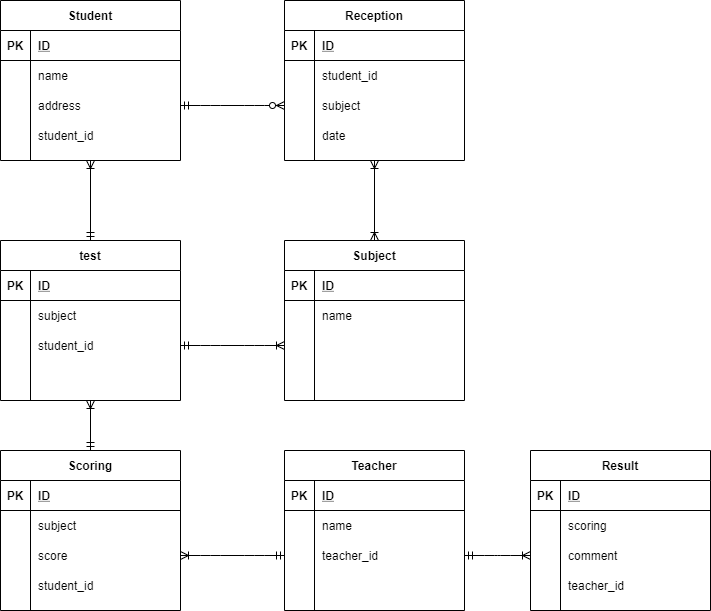

The diagram above was exported from draw.io. Its source (the exported page's mxGraphModel, read from the mxfile embedded in the PNG):
<mxGraphModel dx="821" dy="567" grid="1" gridSize="10" guides="1" tooltips="1" connect="1" arrows="1" fold="1" page="1" pageScale="1" pageWidth="827" pageHeight="1169" math="0" shadow="0">
  <root>
    <mxCell id="0" />
    <mxCell id="1" parent="0" />
    <mxCell id="2" value="Student" style="shape=table;startSize=30;container=1;collapsible=1;childLayout=tableLayout;fixedRows=1;rowLines=0;fontStyle=1;align=center;resizeLast=1;" vertex="1" parent="1">
      <mxGeometry x="40" y="10" width="180" height="160" as="geometry" />
    </mxCell>
    <mxCell id="3" value="" style="shape=partialRectangle;collapsible=0;dropTarget=0;pointerEvents=0;fillColor=none;top=0;left=0;bottom=1;right=0;points=[[0,0.5],[1,0.5]];portConstraint=eastwest;" vertex="1" parent="2">
      <mxGeometry y="30" width="180" height="30" as="geometry" />
    </mxCell>
    <mxCell id="4" value="PK" style="shape=partialRectangle;connectable=0;fillColor=none;top=0;left=0;bottom=0;right=0;fontStyle=1;overflow=hidden;" vertex="1" parent="3">
      <mxGeometry width="30" height="30" as="geometry" />
    </mxCell>
    <mxCell id="5" value="ID" style="shape=partialRectangle;connectable=0;fillColor=none;top=0;left=0;bottom=0;right=0;align=left;spacingLeft=6;fontStyle=5;overflow=hidden;" vertex="1" parent="3">
      <mxGeometry x="30" width="150" height="30" as="geometry" />
    </mxCell>
    <mxCell id="6" value="" style="shape=partialRectangle;collapsible=0;dropTarget=0;pointerEvents=0;fillColor=none;top=0;left=0;bottom=0;right=0;points=[[0,0.5],[1,0.5]];portConstraint=eastwest;" vertex="1" parent="2">
      <mxGeometry y="60" width="180" height="30" as="geometry" />
    </mxCell>
    <mxCell id="7" value="" style="shape=partialRectangle;connectable=0;fillColor=none;top=0;left=0;bottom=0;right=0;editable=1;overflow=hidden;" vertex="1" parent="6">
      <mxGeometry width="30" height="30" as="geometry" />
    </mxCell>
    <mxCell id="8" value="name" style="shape=partialRectangle;connectable=0;fillColor=none;top=0;left=0;bottom=0;right=0;align=left;spacingLeft=6;overflow=hidden;" vertex="1" parent="6">
      <mxGeometry x="30" width="150" height="30" as="geometry" />
    </mxCell>
    <mxCell id="9" value="" style="shape=partialRectangle;collapsible=0;dropTarget=0;pointerEvents=0;fillColor=none;top=0;left=0;bottom=0;right=0;points=[[0,0.5],[1,0.5]];portConstraint=eastwest;" vertex="1" parent="2">
      <mxGeometry y="90" width="180" height="30" as="geometry" />
    </mxCell>
    <mxCell id="10" value="" style="shape=partialRectangle;connectable=0;fillColor=none;top=0;left=0;bottom=0;right=0;editable=1;overflow=hidden;" vertex="1" parent="9">
      <mxGeometry width="30" height="30" as="geometry" />
    </mxCell>
    <mxCell id="11" value="address" style="shape=partialRectangle;connectable=0;fillColor=none;top=0;left=0;bottom=0;right=0;align=left;spacingLeft=6;overflow=hidden;" vertex="1" parent="9">
      <mxGeometry x="30" width="150" height="30" as="geometry" />
    </mxCell>
    <mxCell id="12" value="" style="shape=partialRectangle;collapsible=0;dropTarget=0;pointerEvents=0;fillColor=none;top=0;left=0;bottom=0;right=0;points=[[0,0.5],[1,0.5]];portConstraint=eastwest;" vertex="1" parent="2">
      <mxGeometry y="120" width="180" height="30" as="geometry" />
    </mxCell>
    <mxCell id="13" value="" style="shape=partialRectangle;connectable=0;fillColor=none;top=0;left=0;bottom=0;right=0;editable=1;overflow=hidden;" vertex="1" parent="12">
      <mxGeometry width="30" height="30" as="geometry" />
    </mxCell>
    <mxCell id="14" value="student_id" style="shape=partialRectangle;connectable=0;fillColor=none;top=0;left=0;bottom=0;right=0;align=left;spacingLeft=6;overflow=hidden;" vertex="1" parent="12">
      <mxGeometry x="30" width="150" height="30" as="geometry" />
    </mxCell>
    <mxCell id="15" value="Reception" style="shape=table;startSize=30;container=1;collapsible=1;childLayout=tableLayout;fixedRows=1;rowLines=0;fontStyle=1;align=center;resizeLast=1;" vertex="1" parent="1">
      <mxGeometry x="324" y="10" width="180" height="160" as="geometry" />
    </mxCell>
    <mxCell id="16" value="" style="shape=partialRectangle;collapsible=0;dropTarget=0;pointerEvents=0;fillColor=none;top=0;left=0;bottom=1;right=0;points=[[0,0.5],[1,0.5]];portConstraint=eastwest;" vertex="1" parent="15">
      <mxGeometry y="30" width="180" height="30" as="geometry" />
    </mxCell>
    <mxCell id="17" value="PK" style="shape=partialRectangle;connectable=0;fillColor=none;top=0;left=0;bottom=0;right=0;fontStyle=1;overflow=hidden;" vertex="1" parent="16">
      <mxGeometry width="30" height="30" as="geometry" />
    </mxCell>
    <mxCell id="18" value="ID" style="shape=partialRectangle;connectable=0;fillColor=none;top=0;left=0;bottom=0;right=0;align=left;spacingLeft=6;fontStyle=5;overflow=hidden;" vertex="1" parent="16">
      <mxGeometry x="30" width="150" height="30" as="geometry" />
    </mxCell>
    <mxCell id="19" value="" style="shape=partialRectangle;collapsible=0;dropTarget=0;pointerEvents=0;fillColor=none;top=0;left=0;bottom=0;right=0;points=[[0,0.5],[1,0.5]];portConstraint=eastwest;" vertex="1" parent="15">
      <mxGeometry y="60" width="180" height="30" as="geometry" />
    </mxCell>
    <mxCell id="20" value="" style="shape=partialRectangle;connectable=0;fillColor=none;top=0;left=0;bottom=0;right=0;editable=1;overflow=hidden;" vertex="1" parent="19">
      <mxGeometry width="30" height="30" as="geometry" />
    </mxCell>
    <mxCell id="21" value="student_id" style="shape=partialRectangle;connectable=0;fillColor=none;top=0;left=0;bottom=0;right=0;align=left;spacingLeft=6;overflow=hidden;" vertex="1" parent="19">
      <mxGeometry x="30" width="150" height="30" as="geometry" />
    </mxCell>
    <mxCell id="22" value="" style="shape=partialRectangle;collapsible=0;dropTarget=0;pointerEvents=0;fillColor=none;top=0;left=0;bottom=0;right=0;points=[[0,0.5],[1,0.5]];portConstraint=eastwest;" vertex="1" parent="15">
      <mxGeometry y="90" width="180" height="30" as="geometry" />
    </mxCell>
    <mxCell id="23" value="" style="shape=partialRectangle;connectable=0;fillColor=none;top=0;left=0;bottom=0;right=0;editable=1;overflow=hidden;" vertex="1" parent="22">
      <mxGeometry width="30" height="30" as="geometry" />
    </mxCell>
    <mxCell id="24" value="subject" style="shape=partialRectangle;connectable=0;fillColor=none;top=0;left=0;bottom=0;right=0;align=left;spacingLeft=6;overflow=hidden;" vertex="1" parent="22">
      <mxGeometry x="30" width="150" height="30" as="geometry" />
    </mxCell>
    <mxCell id="25" value="" style="shape=partialRectangle;collapsible=0;dropTarget=0;pointerEvents=0;fillColor=none;top=0;left=0;bottom=0;right=0;points=[[0,0.5],[1,0.5]];portConstraint=eastwest;" vertex="1" parent="15">
      <mxGeometry y="120" width="180" height="30" as="geometry" />
    </mxCell>
    <mxCell id="26" value="" style="shape=partialRectangle;connectable=0;fillColor=none;top=0;left=0;bottom=0;right=0;editable=1;overflow=hidden;" vertex="1" parent="25">
      <mxGeometry width="30" height="30" as="geometry" />
    </mxCell>
    <mxCell id="27" value="date" style="shape=partialRectangle;connectable=0;fillColor=none;top=0;left=0;bottom=0;right=0;align=left;spacingLeft=6;overflow=hidden;" vertex="1" parent="25">
      <mxGeometry x="30" width="150" height="30" as="geometry" />
    </mxCell>
    <mxCell id="28" value="Subject" style="shape=table;startSize=30;container=1;collapsible=1;childLayout=tableLayout;fixedRows=1;rowLines=0;fontStyle=1;align=center;resizeLast=1;" vertex="1" parent="1">
      <mxGeometry x="324" y="250" width="180" height="160" as="geometry" />
    </mxCell>
    <mxCell id="29" value="" style="shape=partialRectangle;collapsible=0;dropTarget=0;pointerEvents=0;fillColor=none;top=0;left=0;bottom=1;right=0;points=[[0,0.5],[1,0.5]];portConstraint=eastwest;" vertex="1" parent="28">
      <mxGeometry y="30" width="180" height="30" as="geometry" />
    </mxCell>
    <mxCell id="30" value="PK" style="shape=partialRectangle;connectable=0;fillColor=none;top=0;left=0;bottom=0;right=0;fontStyle=1;overflow=hidden;" vertex="1" parent="29">
      <mxGeometry width="30" height="30" as="geometry" />
    </mxCell>
    <mxCell id="31" value="ID" style="shape=partialRectangle;connectable=0;fillColor=none;top=0;left=0;bottom=0;right=0;align=left;spacingLeft=6;fontStyle=5;overflow=hidden;" vertex="1" parent="29">
      <mxGeometry x="30" width="150" height="30" as="geometry" />
    </mxCell>
    <mxCell id="32" value="" style="shape=partialRectangle;collapsible=0;dropTarget=0;pointerEvents=0;fillColor=none;top=0;left=0;bottom=0;right=0;points=[[0,0.5],[1,0.5]];portConstraint=eastwest;" vertex="1" parent="28">
      <mxGeometry y="60" width="180" height="30" as="geometry" />
    </mxCell>
    <mxCell id="33" value="" style="shape=partialRectangle;connectable=0;fillColor=none;top=0;left=0;bottom=0;right=0;editable=1;overflow=hidden;" vertex="1" parent="32">
      <mxGeometry width="30" height="30" as="geometry" />
    </mxCell>
    <mxCell id="34" value="name" style="shape=partialRectangle;connectable=0;fillColor=none;top=0;left=0;bottom=0;right=0;align=left;spacingLeft=6;overflow=hidden;" vertex="1" parent="32">
      <mxGeometry x="30" width="150" height="30" as="geometry" />
    </mxCell>
    <mxCell id="35" value="" style="shape=partialRectangle;collapsible=0;dropTarget=0;pointerEvents=0;fillColor=none;top=0;left=0;bottom=0;right=0;points=[[0,0.5],[1,0.5]];portConstraint=eastwest;" vertex="1" parent="28">
      <mxGeometry y="90" width="180" height="30" as="geometry" />
    </mxCell>
    <mxCell id="36" value="" style="shape=partialRectangle;connectable=0;fillColor=none;top=0;left=0;bottom=0;right=0;editable=1;overflow=hidden;" vertex="1" parent="35">
      <mxGeometry width="30" height="30" as="geometry" />
    </mxCell>
    <mxCell id="37" value="" style="shape=partialRectangle;connectable=0;fillColor=none;top=0;left=0;bottom=0;right=0;align=left;spacingLeft=6;overflow=hidden;" vertex="1" parent="35">
      <mxGeometry x="30" width="150" height="30" as="geometry" />
    </mxCell>
    <mxCell id="38" value="" style="shape=partialRectangle;collapsible=0;dropTarget=0;pointerEvents=0;fillColor=none;top=0;left=0;bottom=0;right=0;points=[[0,0.5],[1,0.5]];portConstraint=eastwest;" vertex="1" parent="28">
      <mxGeometry y="120" width="180" height="30" as="geometry" />
    </mxCell>
    <mxCell id="39" value="" style="shape=partialRectangle;connectable=0;fillColor=none;top=0;left=0;bottom=0;right=0;editable=1;overflow=hidden;" vertex="1" parent="38">
      <mxGeometry width="30" height="30" as="geometry" />
    </mxCell>
    <mxCell id="40" value="" style="shape=partialRectangle;connectable=0;fillColor=none;top=0;left=0;bottom=0;right=0;align=left;spacingLeft=6;overflow=hidden;" vertex="1" parent="38">
      <mxGeometry x="30" width="150" height="30" as="geometry" />
    </mxCell>
    <mxCell id="41" value="test" style="shape=table;startSize=30;container=1;collapsible=1;childLayout=tableLayout;fixedRows=1;rowLines=0;fontStyle=1;align=center;resizeLast=1;" vertex="1" parent="1">
      <mxGeometry x="40" y="250" width="180" height="160" as="geometry" />
    </mxCell>
    <mxCell id="42" value="" style="shape=partialRectangle;collapsible=0;dropTarget=0;pointerEvents=0;fillColor=none;top=0;left=0;bottom=1;right=0;points=[[0,0.5],[1,0.5]];portConstraint=eastwest;" vertex="1" parent="41">
      <mxGeometry y="30" width="180" height="30" as="geometry" />
    </mxCell>
    <mxCell id="43" value="PK" style="shape=partialRectangle;connectable=0;fillColor=none;top=0;left=0;bottom=0;right=0;fontStyle=1;overflow=hidden;" vertex="1" parent="42">
      <mxGeometry width="30" height="30" as="geometry" />
    </mxCell>
    <mxCell id="44" value="ID" style="shape=partialRectangle;connectable=0;fillColor=none;top=0;left=0;bottom=0;right=0;align=left;spacingLeft=6;fontStyle=5;overflow=hidden;" vertex="1" parent="42">
      <mxGeometry x="30" width="150" height="30" as="geometry" />
    </mxCell>
    <mxCell id="45" value="" style="shape=partialRectangle;collapsible=0;dropTarget=0;pointerEvents=0;fillColor=none;top=0;left=0;bottom=0;right=0;points=[[0,0.5],[1,0.5]];portConstraint=eastwest;" vertex="1" parent="41">
      <mxGeometry y="60" width="180" height="30" as="geometry" />
    </mxCell>
    <mxCell id="46" value="" style="shape=partialRectangle;connectable=0;fillColor=none;top=0;left=0;bottom=0;right=0;editable=1;overflow=hidden;" vertex="1" parent="45">
      <mxGeometry width="30" height="30" as="geometry" />
    </mxCell>
    <mxCell id="47" value="subject" style="shape=partialRectangle;connectable=0;fillColor=none;top=0;left=0;bottom=0;right=0;align=left;spacingLeft=6;overflow=hidden;" vertex="1" parent="45">
      <mxGeometry x="30" width="150" height="30" as="geometry" />
    </mxCell>
    <mxCell id="48" value="" style="shape=partialRectangle;collapsible=0;dropTarget=0;pointerEvents=0;fillColor=none;top=0;left=0;bottom=0;right=0;points=[[0,0.5],[1,0.5]];portConstraint=eastwest;" vertex="1" parent="41">
      <mxGeometry y="90" width="180" height="30" as="geometry" />
    </mxCell>
    <mxCell id="49" value="" style="shape=partialRectangle;connectable=0;fillColor=none;top=0;left=0;bottom=0;right=0;editable=1;overflow=hidden;" vertex="1" parent="48">
      <mxGeometry width="30" height="30" as="geometry" />
    </mxCell>
    <mxCell id="50" value="student_id" style="shape=partialRectangle;connectable=0;fillColor=none;top=0;left=0;bottom=0;right=0;align=left;spacingLeft=6;overflow=hidden;" vertex="1" parent="48">
      <mxGeometry x="30" width="150" height="30" as="geometry" />
    </mxCell>
    <mxCell id="51" value="" style="shape=partialRectangle;collapsible=0;dropTarget=0;pointerEvents=0;fillColor=none;top=0;left=0;bottom=0;right=0;points=[[0,0.5],[1,0.5]];portConstraint=eastwest;" vertex="1" parent="41">
      <mxGeometry y="120" width="180" height="30" as="geometry" />
    </mxCell>
    <mxCell id="52" value="" style="shape=partialRectangle;connectable=0;fillColor=none;top=0;left=0;bottom=0;right=0;editable=1;overflow=hidden;" vertex="1" parent="51">
      <mxGeometry width="30" height="30" as="geometry" />
    </mxCell>
    <mxCell id="53" value="" style="shape=partialRectangle;connectable=0;fillColor=none;top=0;left=0;bottom=0;right=0;align=left;spacingLeft=6;overflow=hidden;" vertex="1" parent="51">
      <mxGeometry x="30" width="150" height="30" as="geometry" />
    </mxCell>
    <mxCell id="54" value="Teacher" style="shape=table;startSize=30;container=1;collapsible=1;childLayout=tableLayout;fixedRows=1;rowLines=0;fontStyle=1;align=center;resizeLast=1;" vertex="1" parent="1">
      <mxGeometry x="324" y="460" width="180" height="160" as="geometry" />
    </mxCell>
    <mxCell id="55" value="" style="shape=partialRectangle;collapsible=0;dropTarget=0;pointerEvents=0;fillColor=none;top=0;left=0;bottom=1;right=0;points=[[0,0.5],[1,0.5]];portConstraint=eastwest;" vertex="1" parent="54">
      <mxGeometry y="30" width="180" height="30" as="geometry" />
    </mxCell>
    <mxCell id="56" value="PK" style="shape=partialRectangle;connectable=0;fillColor=none;top=0;left=0;bottom=0;right=0;fontStyle=1;overflow=hidden;" vertex="1" parent="55">
      <mxGeometry width="30" height="30" as="geometry" />
    </mxCell>
    <mxCell id="57" value="ID" style="shape=partialRectangle;connectable=0;fillColor=none;top=0;left=0;bottom=0;right=0;align=left;spacingLeft=6;fontStyle=5;overflow=hidden;" vertex="1" parent="55">
      <mxGeometry x="30" width="150" height="30" as="geometry" />
    </mxCell>
    <mxCell id="58" value="" style="shape=partialRectangle;collapsible=0;dropTarget=0;pointerEvents=0;fillColor=none;top=0;left=0;bottom=0;right=0;points=[[0,0.5],[1,0.5]];portConstraint=eastwest;" vertex="1" parent="54">
      <mxGeometry y="60" width="180" height="30" as="geometry" />
    </mxCell>
    <mxCell id="59" value="" style="shape=partialRectangle;connectable=0;fillColor=none;top=0;left=0;bottom=0;right=0;editable=1;overflow=hidden;" vertex="1" parent="58">
      <mxGeometry width="30" height="30" as="geometry" />
    </mxCell>
    <mxCell id="60" value="name" style="shape=partialRectangle;connectable=0;fillColor=none;top=0;left=0;bottom=0;right=0;align=left;spacingLeft=6;overflow=hidden;" vertex="1" parent="58">
      <mxGeometry x="30" width="150" height="30" as="geometry" />
    </mxCell>
    <mxCell id="61" value="" style="shape=partialRectangle;collapsible=0;dropTarget=0;pointerEvents=0;fillColor=none;top=0;left=0;bottom=0;right=0;points=[[0,0.5],[1,0.5]];portConstraint=eastwest;" vertex="1" parent="54">
      <mxGeometry y="90" width="180" height="30" as="geometry" />
    </mxCell>
    <mxCell id="62" value="" style="shape=partialRectangle;connectable=0;fillColor=none;top=0;left=0;bottom=0;right=0;editable=1;overflow=hidden;" vertex="1" parent="61">
      <mxGeometry width="30" height="30" as="geometry" />
    </mxCell>
    <mxCell id="63" value="teacher_id" style="shape=partialRectangle;connectable=0;fillColor=none;top=0;left=0;bottom=0;right=0;align=left;spacingLeft=6;overflow=hidden;" vertex="1" parent="61">
      <mxGeometry x="30" width="150" height="30" as="geometry" />
    </mxCell>
    <mxCell id="64" value="" style="shape=partialRectangle;collapsible=0;dropTarget=0;pointerEvents=0;fillColor=none;top=0;left=0;bottom=0;right=0;points=[[0,0.5],[1,0.5]];portConstraint=eastwest;" vertex="1" parent="54">
      <mxGeometry y="120" width="180" height="30" as="geometry" />
    </mxCell>
    <mxCell id="65" value="" style="shape=partialRectangle;connectable=0;fillColor=none;top=0;left=0;bottom=0;right=0;editable=1;overflow=hidden;" vertex="1" parent="64">
      <mxGeometry width="30" height="30" as="geometry" />
    </mxCell>
    <mxCell id="66" value="" style="shape=partialRectangle;connectable=0;fillColor=none;top=0;left=0;bottom=0;right=0;align=left;spacingLeft=6;overflow=hidden;" vertex="1" parent="64">
      <mxGeometry x="30" width="150" height="30" as="geometry" />
    </mxCell>
    <mxCell id="67" value="Scoring" style="shape=table;startSize=30;container=1;collapsible=1;childLayout=tableLayout;fixedRows=1;rowLines=0;fontStyle=1;align=center;resizeLast=1;" vertex="1" parent="1">
      <mxGeometry x="40" y="460" width="180" height="160" as="geometry" />
    </mxCell>
    <mxCell id="68" value="" style="shape=partialRectangle;collapsible=0;dropTarget=0;pointerEvents=0;fillColor=none;top=0;left=0;bottom=1;right=0;points=[[0,0.5],[1,0.5]];portConstraint=eastwest;" vertex="1" parent="67">
      <mxGeometry y="30" width="180" height="30" as="geometry" />
    </mxCell>
    <mxCell id="69" value="PK" style="shape=partialRectangle;connectable=0;fillColor=none;top=0;left=0;bottom=0;right=0;fontStyle=1;overflow=hidden;" vertex="1" parent="68">
      <mxGeometry width="30" height="30" as="geometry" />
    </mxCell>
    <mxCell id="70" value="ID" style="shape=partialRectangle;connectable=0;fillColor=none;top=0;left=0;bottom=0;right=0;align=left;spacingLeft=6;fontStyle=5;overflow=hidden;" vertex="1" parent="68">
      <mxGeometry x="30" width="150" height="30" as="geometry" />
    </mxCell>
    <mxCell id="71" value="" style="shape=partialRectangle;collapsible=0;dropTarget=0;pointerEvents=0;fillColor=none;top=0;left=0;bottom=0;right=0;points=[[0,0.5],[1,0.5]];portConstraint=eastwest;" vertex="1" parent="67">
      <mxGeometry y="60" width="180" height="30" as="geometry" />
    </mxCell>
    <mxCell id="72" value="" style="shape=partialRectangle;connectable=0;fillColor=none;top=0;left=0;bottom=0;right=0;editable=1;overflow=hidden;" vertex="1" parent="71">
      <mxGeometry width="30" height="30" as="geometry" />
    </mxCell>
    <mxCell id="73" value="subject" style="shape=partialRectangle;connectable=0;fillColor=none;top=0;left=0;bottom=0;right=0;align=left;spacingLeft=6;overflow=hidden;" vertex="1" parent="71">
      <mxGeometry x="30" width="150" height="30" as="geometry" />
    </mxCell>
    <mxCell id="74" value="" style="shape=partialRectangle;collapsible=0;dropTarget=0;pointerEvents=0;fillColor=none;top=0;left=0;bottom=0;right=0;points=[[0,0.5],[1,0.5]];portConstraint=eastwest;" vertex="1" parent="67">
      <mxGeometry y="90" width="180" height="30" as="geometry" />
    </mxCell>
    <mxCell id="75" value="" style="shape=partialRectangle;connectable=0;fillColor=none;top=0;left=0;bottom=0;right=0;editable=1;overflow=hidden;" vertex="1" parent="74">
      <mxGeometry width="30" height="30" as="geometry" />
    </mxCell>
    <mxCell id="76" value="score" style="shape=partialRectangle;connectable=0;fillColor=none;top=0;left=0;bottom=0;right=0;align=left;spacingLeft=6;overflow=hidden;" vertex="1" parent="74">
      <mxGeometry x="30" width="150" height="30" as="geometry" />
    </mxCell>
    <mxCell id="77" value="" style="shape=partialRectangle;collapsible=0;dropTarget=0;pointerEvents=0;fillColor=none;top=0;left=0;bottom=0;right=0;points=[[0,0.5],[1,0.5]];portConstraint=eastwest;" vertex="1" parent="67">
      <mxGeometry y="120" width="180" height="30" as="geometry" />
    </mxCell>
    <mxCell id="78" value="" style="shape=partialRectangle;connectable=0;fillColor=none;top=0;left=0;bottom=0;right=0;editable=1;overflow=hidden;" vertex="1" parent="77">
      <mxGeometry width="30" height="30" as="geometry" />
    </mxCell>
    <mxCell id="79" value="student_id" style="shape=partialRectangle;connectable=0;fillColor=none;top=0;left=0;bottom=0;right=0;align=left;spacingLeft=6;overflow=hidden;" vertex="1" parent="77">
      <mxGeometry x="30" width="150" height="30" as="geometry" />
    </mxCell>
    <mxCell id="80" value="Result" style="shape=table;startSize=30;container=1;collapsible=1;childLayout=tableLayout;fixedRows=1;rowLines=0;fontStyle=1;align=center;resizeLast=1;" vertex="1" parent="1">
      <mxGeometry x="570" y="460" width="180" height="160" as="geometry" />
    </mxCell>
    <mxCell id="81" value="" style="shape=partialRectangle;collapsible=0;dropTarget=0;pointerEvents=0;fillColor=none;top=0;left=0;bottom=1;right=0;points=[[0,0.5],[1,0.5]];portConstraint=eastwest;" vertex="1" parent="80">
      <mxGeometry y="30" width="180" height="30" as="geometry" />
    </mxCell>
    <mxCell id="82" value="PK" style="shape=partialRectangle;connectable=0;fillColor=none;top=0;left=0;bottom=0;right=0;fontStyle=1;overflow=hidden;" vertex="1" parent="81">
      <mxGeometry width="30" height="30" as="geometry" />
    </mxCell>
    <mxCell id="83" value="ID" style="shape=partialRectangle;connectable=0;fillColor=none;top=0;left=0;bottom=0;right=0;align=left;spacingLeft=6;fontStyle=5;overflow=hidden;" vertex="1" parent="81">
      <mxGeometry x="30" width="150" height="30" as="geometry" />
    </mxCell>
    <mxCell id="84" value="" style="shape=partialRectangle;collapsible=0;dropTarget=0;pointerEvents=0;fillColor=none;top=0;left=0;bottom=0;right=0;points=[[0,0.5],[1,0.5]];portConstraint=eastwest;" vertex="1" parent="80">
      <mxGeometry y="60" width="180" height="30" as="geometry" />
    </mxCell>
    <mxCell id="85" value="" style="shape=partialRectangle;connectable=0;fillColor=none;top=0;left=0;bottom=0;right=0;editable=1;overflow=hidden;" vertex="1" parent="84">
      <mxGeometry width="30" height="30" as="geometry" />
    </mxCell>
    <mxCell id="86" value="scoring" style="shape=partialRectangle;connectable=0;fillColor=none;top=0;left=0;bottom=0;right=0;align=left;spacingLeft=6;overflow=hidden;" vertex="1" parent="84">
      <mxGeometry x="30" width="150" height="30" as="geometry" />
    </mxCell>
    <mxCell id="87" value="" style="shape=partialRectangle;collapsible=0;dropTarget=0;pointerEvents=0;fillColor=none;top=0;left=0;bottom=0;right=0;points=[[0,0.5],[1,0.5]];portConstraint=eastwest;" vertex="1" parent="80">
      <mxGeometry y="90" width="180" height="30" as="geometry" />
    </mxCell>
    <mxCell id="88" value="" style="shape=partialRectangle;connectable=0;fillColor=none;top=0;left=0;bottom=0;right=0;editable=1;overflow=hidden;" vertex="1" parent="87">
      <mxGeometry width="30" height="30" as="geometry" />
    </mxCell>
    <mxCell id="89" value="comment" style="shape=partialRectangle;connectable=0;fillColor=none;top=0;left=0;bottom=0;right=0;align=left;spacingLeft=6;overflow=hidden;" vertex="1" parent="87">
      <mxGeometry x="30" width="150" height="30" as="geometry" />
    </mxCell>
    <mxCell id="90" value="" style="shape=partialRectangle;collapsible=0;dropTarget=0;pointerEvents=0;fillColor=none;top=0;left=0;bottom=0;right=0;points=[[0,0.5],[1,0.5]];portConstraint=eastwest;" vertex="1" parent="80">
      <mxGeometry y="120" width="180" height="30" as="geometry" />
    </mxCell>
    <mxCell id="91" value="" style="shape=partialRectangle;connectable=0;fillColor=none;top=0;left=0;bottom=0;right=0;editable=1;overflow=hidden;" vertex="1" parent="90">
      <mxGeometry width="30" height="30" as="geometry" />
    </mxCell>
    <mxCell id="92" value="teacher_id" style="shape=partialRectangle;connectable=0;fillColor=none;top=0;left=0;bottom=0;right=0;align=left;spacingLeft=6;overflow=hidden;" vertex="1" parent="90">
      <mxGeometry x="30" width="150" height="30" as="geometry" />
    </mxCell>
    <mxCell id="93" value="" style="edgeStyle=entityRelationEdgeStyle;fontSize=12;html=1;endArrow=ERzeroToMany;startArrow=ERmandOne;entryX=0;entryY=0.5;entryDx=0;entryDy=0;exitX=1;exitY=0.5;exitDx=0;exitDy=0;" edge="1" parent="1" source="9" target="22">
      <mxGeometry width="100" height="100" relative="1" as="geometry">
        <mxPoint x="224" y="200" as="sourcePoint" />
        <mxPoint x="320" y="100" as="targetPoint" />
      </mxGeometry>
    </mxCell>
    <mxCell id="95" value="" style="edgeStyle=entityRelationEdgeStyle;fontSize=12;html=1;endArrow=ERoneToMany;startArrow=ERmandOne;exitX=1;exitY=0.5;exitDx=0;exitDy=0;entryX=0;entryY=0.5;entryDx=0;entryDy=0;" edge="1" parent="1" source="48" target="35">
      <mxGeometry width="100" height="100" relative="1" as="geometry">
        <mxPoint x="220" y="330" as="sourcePoint" />
        <mxPoint x="350" y="230" as="targetPoint" />
      </mxGeometry>
    </mxCell>
    <mxCell id="97" value="" style="fontSize=12;html=1;endArrow=ERoneToMany;startArrow=ERmandOne;entryX=0.5;entryY=1;entryDx=0;entryDy=0;exitX=0.5;exitY=0;exitDx=0;exitDy=0;" edge="1" parent="1" source="41" target="2">
      <mxGeometry width="100" height="100" relative="1" as="geometry">
        <mxPoint x="70" y="310" as="sourcePoint" />
        <mxPoint x="170" y="210" as="targetPoint" />
      </mxGeometry>
    </mxCell>
    <mxCell id="98" value="" style="fontSize=12;html=1;endArrow=ERoneToMany;startArrow=ERmandOne;exitX=0.5;exitY=0;exitDx=0;exitDy=0;entryX=0.5;entryY=1;entryDx=0;entryDy=0;" edge="1" parent="1" source="67" target="41">
      <mxGeometry width="100" height="100" relative="1" as="geometry">
        <mxPoint x="100" y="440" as="sourcePoint" />
        <mxPoint x="200" y="340" as="targetPoint" />
      </mxGeometry>
    </mxCell>
    <mxCell id="99" value="" style="fontSize=12;html=1;endArrow=ERoneToMany;startArrow=ERoneToMany;entryX=0.5;entryY=1;entryDx=0;entryDy=0;exitX=0.5;exitY=0;exitDx=0;exitDy=0;" edge="1" parent="1" source="28" target="15">
      <mxGeometry width="100" height="100" relative="1" as="geometry">
        <mxPoint x="370" y="400" as="sourcePoint" />
        <mxPoint x="470" y="300" as="targetPoint" />
      </mxGeometry>
    </mxCell>
    <mxCell id="100" value="" style="edgeStyle=entityRelationEdgeStyle;fontSize=12;html=1;endArrow=ERoneToMany;startArrow=ERmandOne;entryX=1;entryY=0.5;entryDx=0;entryDy=0;exitX=0;exitY=0.5;exitDx=0;exitDy=0;" edge="1" parent="1" source="61" target="74">
      <mxGeometry width="100" height="100" relative="1" as="geometry">
        <mxPoint x="190" y="670" as="sourcePoint" />
        <mxPoint x="290" y="570" as="targetPoint" />
      </mxGeometry>
    </mxCell>
    <mxCell id="101" value="" style="edgeStyle=entityRelationEdgeStyle;fontSize=12;html=1;endArrow=ERoneToMany;startArrow=ERmandOne;entryX=0;entryY=0.5;entryDx=0;entryDy=0;exitX=1;exitY=0.5;exitDx=0;exitDy=0;" edge="1" parent="1" source="61" target="87">
      <mxGeometry width="100" height="100" relative="1" as="geometry">
        <mxPoint x="370" y="630" as="sourcePoint" />
        <mxPoint x="470" y="530" as="targetPoint" />
      </mxGeometry>
    </mxCell>
  </root>
</mxGraphModel>